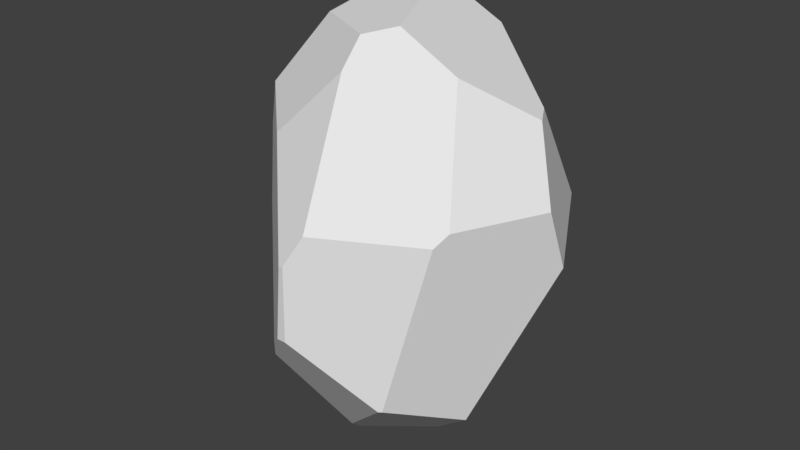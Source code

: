 # Source: S_Rock_10.blend  (saved by Blender 2.80.75; exported with 4.5.12 LTS)
import bpy
from mathutils import Matrix  # noqa: F401  (used for matrix-valued properties, if any)

bpy.ops.wm.read_factory_settings(use_empty=True)
scene = bpy.context.scene
scene.name = 'Scene'

# ---- collections
col_collection_1 = bpy.data.collections.new('Collection 1'); scene.collection.children.link(col_collection_1)

# ---- world
world_world = bpy.data.worlds.new('World'); scene.world = world_world
world_world.color = (0.05088, 0.05088, 0.05088)
world_world.use_sun_shadow = False
world_world.sun_shadow_jitter_overblur = 0.0
world_world.cycles.sampling_method = 'MANUAL'

# ---- meshes
me_cube_001 = bpy.data.meshes.new('Cube.001')
me_cube_001.from_pydata([(-2.018, -4.165, 3.996), (-4.221, -2.02, 4.939), (0.8734, -3.631, 6.925), (-6.698, 0.05787, 1.947), (-6.338, 1.905, 2.75), (0.5938, -6.919, 0.3192), (6.326, 1.001, 5.018), (4.312, -1.426, 6.835), (1.474, -6.507, 1.697), (0.808, -6.93, 0.4373), (-2.688, 6.033, 3.748), (-6.07, 4.227, -0.2159), (-6.452, 3.009, -3.86), (-3.696, 6.517, 1.026), (-1.448, 7.323, -3.326), (1.593, 7.453, -3.902), (-0.5544, -1.453, -10.48), (2.547, 0.1245, -9.925), (-0.5926, -1.457, -10.48), (-0.5648, -1.472, -10.48), (-6.897, -0.06871, -1.849), (-6.502, 2.769, -4.023), (-6.267, 3.001, -4.518), (-5.649, 3.246, -5.622), (-1.051, -1.365, -10.3), (-3.017, -4.032, -5.762), (-2.173, -0.9362, 7.892), (2.11, -1.908, 8.379), (1.033, -2.803, 8.081), (0.6254, 3.712, 8.212), (-2.302, 4.393, 6.979), (-3.113, 3.107, 7.313), (0.2508, 2.281, 8.749), (-2.208, 1.615, 8.28), (0.347, -6.945, -2.806), (0.7595, -6.969, -2.78), (3.698, -5.127, -5.618), (-0.1009, -2.478, -9.521), (-1.414, -5.473, -4.984), (5.692, -3.534, 2.017), (7.438, 0.2079, 1.993), (5.373, -4.054, 1.52), (7.513, 1.247, -0.7258), (5.213, -1.537, -7.325), (3.833, -5.043, -5.605), (5.872, 1.802, 5.154), (2.564, 6.159, 3.29), (4.162, 6.837, -0.3799), (4.872, 5.982, -0.1127), (2.15, 4.242, 7.103)], [], [(44, 43, 42), (25, 20, 21), (48, 47, 46), (35, 34, 38), (32, 29, 30), (35, 5, 34), (22, 21, 12), (26, 0, 2), (8, 0, 5), (39, 6, 7), (11, 12, 20), (18, 16, 19), (24, 23, 17), (12, 11, 14), (1, 26, 31), (32, 33, 26), (31, 30, 10), (30, 29, 49), (19, 37, 24), (38, 34, 5), (17, 43, 37), (41, 8, 9), (27, 28, 2), (42, 15, 48), (46, 47, 14), (7, 49, 32), (40, 48, 45), (40, 39, 42), (39, 41, 42), (41, 44, 42), (21, 22, 25), (22, 23, 25), (23, 24, 25), (49, 45, 46), (45, 48, 46), (37, 36, 38), (36, 35, 38), (30, 31, 33), (33, 32, 30), (35, 9, 5), (2, 28, 26), (26, 1, 0), (5, 9, 8), (8, 2, 0), (39, 40, 6), (12, 21, 20), (20, 3, 11), (3, 4, 11), (15, 17, 14), (17, 16, 24), (14, 17, 23), (16, 18, 24), (13, 14, 11), (14, 23, 12), (23, 22, 12), (26, 33, 31), (31, 4, 1), (4, 3, 1), (26, 28, 27), (27, 32, 26), (10, 13, 4), (13, 11, 4), (4, 31, 10), (49, 46, 10), (10, 30, 49), (38, 25, 37), (25, 24, 37), (24, 18, 19), (5, 0, 38), (0, 1, 3), (20, 0, 3), (20, 25, 0), (25, 38, 0), (36, 37, 43), (37, 19, 16), (36, 43, 44), (16, 17, 37), (9, 35, 41), (35, 36, 44), (41, 35, 44), (2, 8, 39), (8, 41, 39), (39, 7, 2), (7, 27, 2), (42, 43, 15), (43, 17, 15), (15, 47, 48), (15, 14, 47), (14, 13, 46), (13, 10, 46), (32, 27, 7), (7, 6, 45), (45, 49, 7), (49, 29, 32), (45, 6, 40), (40, 42, 48)])
_uv = me_cube_001.uv_layers.new(name='UVMap')
_uv.uv.foreach_set('vector', [0.1954, 1.0, 0.1423, 0.9517, 0.2642, 0.7255, 0.9738, 0.7311, 1.0, 0.9111, 0.9108, 0.9728, 0.4036, 0.5619, 0.4139, 0.5267, 0.5184, 0.55, 0.9929, 0.5504, 1.0, 0.5623, 0.9815, 0.6519, 0.6819, 0.685, 0.6586, 0.6361, 0.7082, 0.5897, 0.7392, 0.1098, 0.7247, 0.2105, 0.7286, 0.105, 0.2134, 0.2012, 0.2309, 0.2063, 0.2296, 0.2164, 0.5313, 0.4856, 0.6016, 0.3299, 0.656, 0.4604, 0.7356, 0.2685, 0.6016, 0.3299, 0.7247, 0.2105, 0.4514, 0.9049, 0.4715, 0.7593, 0.5606, 0.8357, 0.2774, 0.3409, 0.2296, 0.2164, 0.3244, 0.1928, 0.8273, 0.7414, 0.8264, 0.7404, 0.8271, 0.7403, 0.07612, 0.002257, 0.1771, 0.1845, 0.0, 0.07989, 0.2296, 0.2164, 0.2774, 0.3409, 0.08964, 0.3761, 0.5074, 0.358, 0.5313, 0.4856, 0.4414, 0.4936, 0.6819, 0.685, 0.7373, 0.6907, 0.7383, 0.7788, 0.395, 0.5348, 0.3549, 0.5635, 0.2718, 0.5152, 0.7082, 0.5897, 0.6586, 0.6361, 0.6, 0.6246, 0.8271, 0.7403, 0.8489, 0.7012, 0.8358, 0.7552, 0.6664, 0.02881, 0.7286, 0.105, 0.7247, 0.2105, 0.7383, 0.6894, 0.7476, 0.5693, 0.8489, 0.7012, 0.7923, 0.3243, 0.7356, 0.2685, 0.7299, 0.2165, 0.6433, 0.8423, 0.668, 0.8655, 0.6551, 0.8902, 0.2642, 0.7255, 0.0, 0.6263, 0.1536, 0.581, 0.1718, 0.5557, 0.06099, 0.4926, 0.08964, 0.3761, 0.5606, 0.8357, 0.6, 0.6246, 0.6819, 0.685, 0.3255, 0.6877, 0.1536, 0.581, 0.3266, 0.5671, 0.3255, 0.6877, 0.3449, 0.782, 0.2642, 0.7255, 0.3449, 0.782, 0.3373, 0.8069, 0.2642, 0.7255, 0.3373, 0.8069, 0.1954, 1.0, 0.2642, 0.7255, 0.9108, 0.9728, 0.8966, 0.9735, 0.9738, 0.7311, 0.8966, 0.9735, 0.869, 0.9665, 0.9738, 0.7311, 0.869, 0.9665, 0.8358, 0.7552, 0.9738, 0.7311, 0.6, 0.6246, 0.4824, 0.7288, 0.5184, 0.55, 0.4824, 0.7288, 0.4036, 0.5619, 0.5184, 0.55, 0.8489, 0.7012, 0.87, 0.5229, 0.9815, 0.6519, 0.87, 0.5229, 0.9929, 0.5504, 0.9815, 0.6519, 0.7082, 0.5897, 0.7383, 0.6301, 0.7373, 0.6907, 0.7373, 0.6907, 0.6819, 0.685, 0.7082, 0.5897, 0.7392, 0.1098, 0.7299, 0.2165, 0.7247, 0.2105, 0.656, 0.4604, 0.6425, 0.5075, 0.5313, 0.4856, 0.5313, 0.4856, 0.5074, 0.358, 0.6016, 0.3299, 0.7247, 0.2105, 0.7299, 0.2165, 0.7356, 0.2685, 0.7356, 0.2685, 0.656, 0.4604, 0.6016, 0.3299, 0.4514, 0.9049, 0.395, 0.7859, 0.4715, 0.7593, 0.2296, 0.2164, 0.2309, 0.2063, 0.3244, 0.1928, 0.3244, 0.1928, 0.395, 0.2944, 0.2774, 0.3409, 0.395, 0.2944, 0.3767, 0.3606, 0.2774, 0.3409, 0.02464, 0.3929, 0.0, 0.07989, 0.08964, 0.3761, 0.0, 0.07989, 0.06544, 0.0002811, 0.07612, 0.002257, 0.08964, 0.3761, 0.0, 0.07989, 0.1771, 0.1845, 0.06544, 0.0002811, 0.06626, 0.0, 0.07612, 0.002257, 0.227, 0.4474, 0.08964, 0.3761, 0.2774, 0.3409, 0.08964, 0.3761, 0.1771, 0.1845, 0.2296, 0.2164, 0.1771, 0.1845, 0.2134, 0.2012, 0.2296, 0.2164, 0.5313, 0.4856, 0.4862, 0.5211, 0.4414, 0.4936, 0.4414, 0.4936, 0.395, 0.3, 0.5074, 0.358, 0.395, 0.3, 0.4196, 0.2533, 0.5074, 0.358, 0.7383, 0.7788, 0.668, 0.8655, 0.6433, 0.8423, 0.6433, 0.8423, 0.6819, 0.685, 0.7383, 0.7788, 0.2718, 0.5152, 0.227, 0.4474, 0.3767, 0.3606, 0.227, 0.4474, 0.2774, 0.3409, 0.3767, 0.3606, 0.3767, 0.3606, 0.395, 0.5348, 0.2718, 0.5152, 0.6, 0.6246, 0.5184, 0.55, 0.6573, 0.5211, 0.6573, 0.5211, 0.7082, 0.5897, 0.6, 0.6246, 0.9815, 0.6519, 0.9738, 0.7311, 0.8489, 0.7012, 0.9738, 0.7311, 0.8358, 0.7552, 0.8489, 0.7012, 0.8358, 0.7552, 0.8273, 0.7414, 0.8271, 0.7403, 0.7247, 0.2105, 0.6016, 0.3299, 0.6664, 0.02881, 0.6016, 0.3299, 0.5074, 0.358, 0.4196, 0.2533, 0.4284, 0.1252, 0.6016, 0.3299, 0.4196, 0.2533, 0.4284, 0.1252, 0.6043, 0.0, 0.6016, 0.3299, 0.6043, 0.0, 0.6664, 0.02881, 0.6016, 0.3299, 0.87, 0.5229, 0.8489, 0.7012, 0.7476, 0.5693, 0.8489, 0.7012, 0.8271, 0.7403, 0.8264, 0.7404, 0.87, 0.5229, 0.7476, 0.5693, 0.8657, 0.5211, 0.8264, 0.7404, 0.7383, 0.6894, 0.8489, 0.7012, 0.7299, 0.2165, 0.7392, 0.1098, 0.7923, 0.3243, 0.7392, 0.1098, 0.7904, 0.0628, 0.7923, 0.06535, 0.7923, 0.3243, 0.7392, 0.1098, 0.7923, 0.06535, 0.6551, 0.8902, 0.5608, 0.9799, 0.4514, 0.9049, 0.5608, 0.9799, 0.4526, 0.9196, 0.4514, 0.9049, 0.4514, 0.9049, 0.5606, 0.8357, 0.6551, 0.8902, 0.5606, 0.8357, 0.6433, 0.8423, 0.6551, 0.8902, 0.2642, 0.7255, 0.1423, 0.9517, 0.0, 0.6263, 0.1423, 0.9517, 0.0191, 0.9648, 0.0, 0.6263, 0.0, 0.6263, 0.1223, 0.5635, 0.1536, 0.581, 0.02464, 0.3929, 0.08964, 0.3761, 0.06099, 0.4926, 0.08964, 0.3761, 0.227, 0.4474, 0.1718, 0.5557, 0.227, 0.4474, 0.2718, 0.5152, 0.1718, 0.5557, 0.6819, 0.685, 0.6433, 0.8423, 0.5606, 0.8357, 0.5606, 0.8357, 0.4715, 0.7593, 0.4824, 0.7288, 0.4824, 0.7288, 0.6, 0.6246, 0.5606, 0.8357, 0.6, 0.6246, 0.6586, 0.6361, 0.6819, 0.685, 0.3266, 0.5671, 0.3449, 0.5923, 0.3255, 0.6877, 0.3255, 0.6877, 0.2642, 0.7255, 0.1536, 0.581])
me_cube_001.use_remesh_preserve_volume = False
me_cube_001.use_remesh_preserve_attributes = False
me_cube_001.use_mirror_vertex_groups = False
me_cube_001.update()
me_cube_001.normals_split_custom_set([tuple(v) for v in zip(*[iter([0.8974, -0.4198, -0.1358, 0.8974, -0.4198, -0.1358, 0.8974, -0.4198, -0.1358, -0.8087, -0.2825, -0.5159, -0.8087, -0.2825, -0.5159, -0.8087, -0.2825, -0.5159, 0.6397, 0.6566, 0.3996, 0.6397, 0.6566, 0.3996, 0.6397, 0.6566, 0.3996, -0.0124, -0.8329, -0.5533, -0.0124, -0.8329, -0.5533, -0.0124, -0.8329, -0.5533, -0.2751, 0.4001, 0.8742, -0.2751, 0.4001, 0.8742, -0.2751, 0.4001, 0.8742, -0.0588, -0.9982, 0.01304, -0.0588, -0.9982, 0.01304, -0.0588, -0.9982, 0.01304, -0.8969, 0.3602, -0.2564, -0.8969, 0.3602, -0.2564, -0.8969, 0.3602, -0.2564, -0.4405, -0.6997, 0.5624, -0.4405, -0.6997, 0.5624, -0.4405, -0.6997, 0.5624, -0.2849, -0.8533, 0.4368, -0.2849, -0.8533, 0.4368, -0.2849, -0.8533, 0.4368, 0.8292, -0.3845, 0.4057, 0.8292, -0.3845, 0.4057, 0.8292, -0.3845, 0.4057, -0.984, 0.1721, 0.0458, -0.984, 0.1721, 0.0458, -0.984, 0.1721, 0.0458, -0.1211, -0.3076, -0.9438, -0.1211, -0.3076, -0.9438, -0.1211, -0.3076, -0.9438, -0.1722, 0.612, -0.7719, -0.1722, 0.612, -0.7719, -0.1722, 0.612, -0.7719, -0.6302, 0.7539, -0.1858, -0.6302, 0.7539, -0.1858, -0.6302, 0.7539, -0.1858, -0.7997, -0.1012, 0.5918, -0.7997, -0.1012, 0.5918, -0.7997, -0.1012, 0.5918, -0.1456, -0.151, 0.9778, -0.1456, -0.151, 0.9778, -0.1456, -0.151, 0.9778, -0.7379, 0.5622, 0.3734, -0.7379, 0.5622, 0.3734, -0.7379, 0.5622, 0.3734, 0.01784, 0.8925, 0.4507, 0.01784, 0.8925, 0.4507, 0.01784, 0.8925, 0.4507, -0.3671, -0.724, -0.584, -0.3671, -0.724, -0.584, -0.3671, -0.724, -0.584, -0.683, -0.7279, 0.06004, -0.683, -0.7279, 0.06004, -0.683, -0.7279, 0.06004, 0.4027, -0.526, -0.7491, 0.4027, -0.526, -0.7491, 0.4027, -0.526, -0.7491, 0.5326, -0.8464, 0.00228, 0.5326, -0.8464, 0.00228, 0.5326, -0.8464, 0.00228, 0.4869, -0.7405, 0.4633, 0.4869, -0.7405, 0.4633, 0.4869, -0.7405, 0.4633, 0.7478, 0.4769, -0.4619, 0.7478, 0.4769, -0.4619, 0.7478, 0.4769, -0.4619, -0.008132, 0.984, 0.1781, -0.008132, 0.984, 0.1781, -0.008132, 0.984, 0.1781, 0.5413, 0.1675, 0.824, 0.5413, 0.1675, 0.824, 0.5413, 0.1675, 0.824, 0.8666, 0.4577, 0.1987, 0.8666, 0.4577, 0.1987, 0.8666, 0.4577, 0.1987, 0.8974, -0.4198, -0.1358, 0.8974, -0.4198, -0.1358, 0.8974, -0.4198, -0.1358, 0.8974, -0.4198, -0.1358, 0.8974, -0.4198, -0.1358, 0.8974, -0.4198, -0.1358, 0.8974, -0.4198, -0.1358, 0.8974, -0.4198, -0.1358, 0.8974, -0.4198, -0.1358, -0.8087, -0.2825, -0.5159, -0.8087, -0.2825, -0.5159, -0.8087, -0.2825, -0.5159, -0.8087, -0.2825, -0.5159, -0.8087, -0.2825, -0.5159, -0.8087, -0.2825, -0.5159, -0.8087, -0.2825, -0.5159, -0.8087, -0.2825, -0.5159, -0.8087, -0.2825, -0.5159, 0.6397, 0.6566, 0.3996, 0.6397, 0.6566, 0.3996, 0.6397, 0.6566, 0.3996, 0.6397, 0.6566, 0.3996, 0.6397, 0.6566, 0.3996, 0.6397, 0.6566, 0.3996, -0.0124, -0.8329, -0.5533, -0.0124, -0.8329, -0.5533, -0.0124, -0.8329, -0.5533, -0.0124, -0.8329, -0.5533, -0.0124, -0.8329, -0.5533, -0.0124, -0.8329, -0.5533, -0.2751, 0.4001, 0.8742, -0.2751, 0.4001, 0.8742, -0.2751, 0.4001, 0.8742, -0.2751, 0.4001, 0.8742, -0.2751, 0.4001, 0.8742, -0.2751, 0.4001, 0.8742, -0.0588, -0.9982, 0.01304, -0.0588, -0.9982, 0.01304, -0.0588, -0.9982, 0.01304, -0.4405, -0.6997, 0.5624, -0.4405, -0.6997, 0.5624, -0.4405, -0.6997, 0.5624, -0.4405, -0.6997, 0.5624, -0.4405, -0.6997, 0.5624, -0.4405, -0.6997, 0.5624, -0.2849, -0.8533, 0.4368, -0.2849, -0.8533, 0.4368, -0.2849, -0.8533, 0.4368, -0.2849, -0.8533, 0.4368, -0.2849, -0.8533, 0.4368, -0.2849, -0.8533, 0.4368, 0.8292, -0.3845, 0.4057, 0.8292, -0.3845, 0.4057, 0.8292, -0.3845, 0.4057, -0.984, 0.1721, 0.0458, -0.984, 0.1721, 0.0458, -0.984, 0.1721, 0.0458, -0.984, 0.1721, 0.0458, -0.984, 0.1721, 0.0458, -0.984, 0.1721, 0.0458, -0.984, 0.1721, 0.0458, -0.984, 0.1721, 0.0458, -0.984, 0.1721, 0.0458, -0.1722, 0.612, -0.7719, -0.1722, 0.612, -0.7719, -0.1722, 0.612, -0.7719, -0.1722, 0.612, -0.7719, -0.1722, 0.612, -0.7719, -0.1722, 0.612, -0.7719, -0.1722, 0.612, -0.7719, -0.1722, 0.612, -0.7719, -0.1722, 0.612, -0.7719, -0.1722, 0.612, -0.7719, -0.1722, 0.612, -0.7719, -0.1722, 0.612, -0.7719, -0.6302, 0.7539, -0.1858, -0.6302, 0.7539, -0.1858, -0.6302, 0.7539, -0.1858, -0.6302, 0.7539, -0.1858, -0.6302, 0.7539, -0.1858, -0.6302, 0.7539, -0.1858, -0.6302, 0.7539, -0.1858, -0.6302, 0.7539, -0.1858, -0.6302, 0.7539, -0.1858, -0.7997, -0.1012, 0.5918, -0.7997, -0.1012, 0.5918, -0.7997, -0.1012, 0.5918, -0.7997, -0.1012, 0.5918, -0.7997, -0.1012, 0.5918, -0.7997, -0.1012, 0.5918, -0.7997, -0.1012, 0.5918, -0.7997, -0.1012, 0.5918, -0.7997, -0.1012, 0.5918, -0.1456, -0.151, 0.9778, -0.1456, -0.151, 0.9778, -0.1456, -0.151, 0.9778, -0.1456, -0.151, 0.9778, -0.1456, -0.151, 0.9778, -0.1456, -0.151, 0.9778, -0.7379, 0.5622, 0.3734, -0.7379, 0.5622, 0.3734, -0.7379, 0.5622, 0.3734, -0.7379, 0.5622, 0.3734, -0.7379, 0.5622, 0.3734, -0.7379, 0.5622, 0.3734, -0.7379, 0.5622, 0.3734, -0.7379, 0.5622, 0.3734, -0.7379, 0.5622, 0.3734, 0.01784, 0.8925, 0.4507, 0.01784, 0.8925, 0.4507, 0.01784, 0.8925, 0.4507, 0.01784, 0.8925, 0.4507, 0.01784, 0.8925, 0.4507, 0.01784, 0.8925, 0.4507, -0.3671, -0.724, -0.584, -0.3671, -0.724, -0.584, -0.3671, -0.724, -0.584, -0.3671, -0.724, -0.584, -0.3671, -0.724, -0.584, -0.3671, -0.724, -0.584, -0.3671, -0.724, -0.584, -0.3671, -0.724, -0.584, -0.3671, -0.724, -0.584, -0.683, -0.7279, 0.06004, -0.683, -0.7279, 0.06004, -0.683, -0.7279, 0.06004, -0.683, -0.7279, 0.06004, -0.683, -0.7279, 0.06004, -0.683, -0.7279, 0.06004, -0.683, -0.7279, 0.06004, -0.683, -0.7279, 0.06004, -0.683, -0.7279, 0.06004, -0.683, -0.7279, 0.06004, -0.683, -0.7279, 0.06004, -0.683, -0.7279, 0.06004, -0.683, -0.7279, 0.06004, -0.683, -0.7279, 0.06004, -0.683, -0.7279, 0.06004, 0.4027, -0.526, -0.7491, 0.4027, -0.526, -0.7491, 0.4027, -0.526, -0.7491, 0.4027, -0.526, -0.7491, 0.4027, -0.526, -0.7491, 0.4027, -0.526, -0.7491, 0.4027, -0.526, -0.7491, 0.4027, -0.526, -0.7491, 0.4027, -0.526, -0.7491, 0.4027, -0.526, -0.7491, 0.4027, -0.526, -0.7491, 0.4027, -0.526, -0.7491, 0.5326, -0.8464, 0.002283, 0.5326, -0.8464, 0.002283, 0.5326, -0.8464, 0.002283, 0.5326, -0.8464, 0.002279, 0.5326, -0.8464, 0.002279, 0.5326, -0.8464, 0.002279, 0.5326, -0.8464, 0.002282, 0.5326, -0.8464, 0.002282, 0.5326, -0.8464, 0.002282, 0.4869, -0.7405, 0.4633, 0.4869, -0.7405, 0.4633, 0.4869, -0.7405, 0.4633, 0.4869, -0.7405, 0.4633, 0.4869, -0.7405, 0.4633, 0.4869, -0.7405, 0.4633, 0.4869, -0.7405, 0.4633, 0.4869, -0.7405, 0.4633, 0.4869, -0.7405, 0.4633, 0.4869, -0.7405, 0.4633, 0.4869, -0.7405, 0.4633, 0.4869, -0.7405, 0.4633, 0.7478, 0.4769, -0.4619, 0.7478, 0.4769, -0.4619, 0.7478, 0.4769, -0.4619, 0.7478, 0.4769, -0.4619, 0.7478, 0.4769, -0.4619, 0.7478, 0.4769, -0.4619, 0.7478, 0.4769, -0.4619, 0.7478, 0.4769, -0.4619, 0.7478, 0.4769, -0.4619, -0.008132, 0.984, 0.1781, -0.008132, 0.984, 0.1781, -0.008132, 0.984, 0.1781, -0.008132, 0.984, 0.1781, -0.008132, 0.984, 0.1781, -0.008132, 0.984, 0.1781, -0.008132, 0.984, 0.1781, -0.008132, 0.984, 0.1781, -0.008132, 0.984, 0.1781, 0.5413, 0.1675, 0.824, 0.5413, 0.1675, 0.824, 0.5413, 0.1675, 0.824, 0.5413, 0.1675, 0.824, 0.5413, 0.1675, 0.824, 0.5413, 0.1675, 0.824, 0.5413, 0.1675, 0.824, 0.5413, 0.1675, 0.824, 0.5413, 0.1675, 0.824, 0.5413, 0.1675, 0.824, 0.5413, 0.1675, 0.824, 0.5413, 0.1675, 0.824, 0.8666, 0.4577, 0.1987, 0.8666, 0.4577, 0.1987, 0.8666, 0.4577, 0.1987, 0.8666, 0.4577, 0.1987, 0.8666, 0.4577, 0.1987, 0.8666, 0.4577, 0.1987])] * 3)])

# ---- objects
ob_cube = bpy.data.objects.new('Cube', me_cube_001)

# ---- transforms, parenting, visibility, modifiers, constraints
ob_cube.location = (-2.987, -3.127, 7.109)
ob_cube.lineart.crease_threshold = 0.0

# ---- collection membership
col_collection_1.objects.link(ob_cube)

# ---- scene / render settings (as saved in the file)
scene.frame_start = 1; scene.frame_end = 250; scene.frame_set(1)
scene.render.engine = 'BLENDER_EEVEE_NEXT'
scene.render.resolution_percentage = 50
scene.render.dither_intensity = 0.0
scene.cycles.use_denoising = False
scene.cycles.samples = 128
scene.cycles.sampling_pattern = 'TABULATED_SOBOL'
scene.cycles.use_adaptive_sampling = False
scene.cycles.use_light_tree = False
scene.cycles.blur_glossy = 0.0
scene.cycles.sample_clamp_indirect = 0.0
scene.view_settings.view_transform = 'Standard'
bpy.context.view_layer.update()

# ---- added for rendering (the .blend has no active camera and no usable light): camera, sun
cam_auto = bpy.data.cameras.new('AutoCamera')
cam_auto.lens = 50.0
cam_auto.sensor_width = 36.0
cam_auto.clip_end = 1000.0
ob_auto_camera = bpy.data.objects.new('AutoCamera', cam_auto)
scene.collection.objects.link(ob_auto_camera)
ob_auto_camera.location = (23.2529, -34.0042, 26.9876)
ob_auto_camera.rotation_euler = (1.09748, -7.21219e-08, 0.694738)
scene.camera = ob_auto_camera
light_auto_sun = bpy.data.lights.new('AutoSun', 'SUN')
light_auto_sun.energy = 3.0
light_auto_sun.angle = 0.0523599
ob_auto_sun = bpy.data.objects.new('AutoSun', light_auto_sun)
scene.collection.objects.link(ob_auto_sun)
ob_auto_sun.rotation_euler = (0.872665, 0.174533, 0.523599)
bpy.context.view_layer.update()
